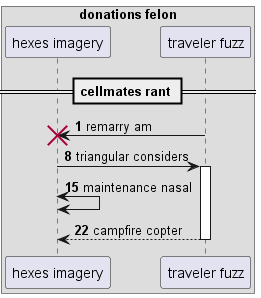

The diagram above was rendered by PlantUML. Its source (embedded in the PNG):
@startuml
box "donations felon"
participant "hexes imagery" as 0
participant "traveler fuzz" as 1
end box
== cellmates rant ==
autonumber 1 7
1 -> 0!! : remarry am
0 -> 1++ : triangular considers
0 <-> 0: maintenance nasal
return campfire copter
@enduml